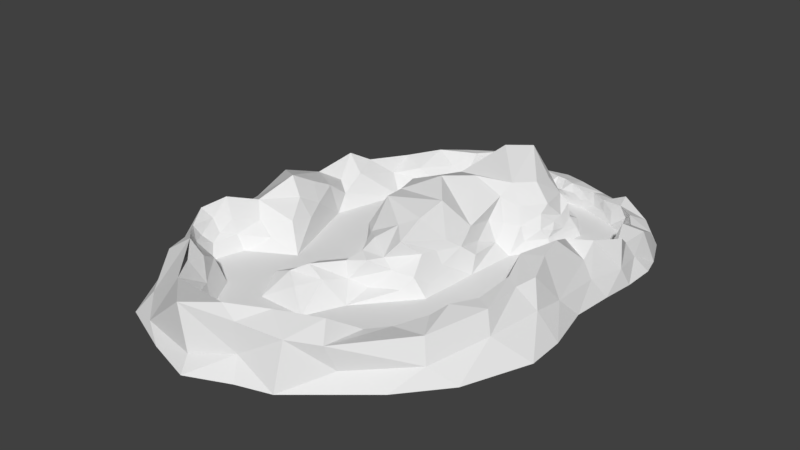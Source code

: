 # Source: boucle.blend  (saved by Blender 2.79.0; exported with 4.5.12 LTS)
import bpy
from mathutils import Matrix  # noqa: F401  (used for matrix-valued properties, if any)

bpy.ops.wm.read_factory_settings(use_empty=True)
scene = bpy.context.scene
scene.name = 'Scene'

# ---- collections
col_collection_1 = bpy.data.collections.new('Collection 1'); scene.collection.children.link(col_collection_1)

# ---- world
world_world = bpy.data.worlds.new('World'); scene.world = world_world
world_world.color = (0.05088, 0.05088, 0.05088)
world_world.use_sun_shadow = False
world_world.sun_shadow_jitter_overblur = 0.0
world_world.cycles.sampling_method = 'MANUAL'

# ---- meshes
me_cube_001 = bpy.data.meshes.new('Cube.001')
me_cube_001.from_pydata([(21.02, 309.7, 5.085), (21.43, 323.0, 5.085), (22.32, 308.5, 5.085), (22.32, 323.0, 5.085), (25.13, 308.8, 5.085), (29.69, 308.4, 5.085), (37.05, 308.4, 5.085), (23.61, 323.8, 5.085), (27.55, 323.5, 5.085), (30.62, 324.2, 5.085), (36.05, 326.5, 5.085), (48.12, 324.4, 5.085), (51.66, 303.5, 5.085), (12.17, 307.7, 5.085), (12.35, 322.3, 5.085), (4.917, 324.7, 5.085), (3.896, 305.4, 5.085), (-14.64, 316.0, 5.085), (-12.73, 298.3, 5.085), (-34.56, 308.6, 5.085), (-57.42, 282.4, 5.085), (-12.26, 283.0, 5.085), (-32.52, 260.2, 5.085), (-76.84, 253.5, 5.085), (-110.7, 215.1, 5.085), (-34.09, 217.8, 5.085), (-75.82, 148.7, 5.085), (-156.6, 167.5, 5.085), (-189.6, 55.79, 5.085), (-140.5, -87.77, 5.085), (104.3, 322.2, 5.085), (166.7, 297.3, 5.085), (213.5, 239.7, 5.085), (216.7, 182.1, 5.085), (178.2, 100.4, 5.085), (167.6, -23.26, 5.085), (148.0, -121.2, 5.085), (93.89, -205.1, 5.085), (63.18, -237.7, 5.085), (-37.32, -279.7, 5.085), (-127.4, -267.4, 5.085), (-161.7, -208.9, 5.085), (-227.3, -177.8, 5.085), (-213.0, -128.8, 5.085), (-88.4, 88.92, 5.085), (-87.03, 5.894, 5.085), (-37.27, -69.58, 5.085), (-76.56, -122.2, 5.085), (-127.1, -147.4, 5.085), (-95.11, -205.4, 5.085), (-16.57, -206.6, 5.085), (11.65, -148.4, 5.085), (84.88, -63.51, 5.085), (93.46, 31.48, 5.085), (102.6, 111.6, 5.085), (139.7, 171.6, 5.085), (149.2, 237.6, 5.085), (101.6, 277.4, 5.085), (143.4, 234.6, 17.52), (132.9, 228.5, 36.24), (128.2, 228.6, 57.27), (114.2, 226.5, 71.23), (136.1, 206.9, 26.05), (129.4, 207.2, 44.9), (129.2, 189.2, 40.94), (132.0, 170.9, 20.72), (134.3, 179.6, 31.78), (124.3, 160.9, 36.35), (98.05, 270.0, 17.69), (93.11, 271.0, 29.04), (85.26, 263.3, 49.49), (82.65, 252.8, 55.92), (97.21, 259.2, 36.26), (104.7, 246.8, 31.1), (105.4, 237.3, 47.44), (134.3, 248.7, 25.61), (125.6, 254.4, 20.62), (115.4, 260.2, 27.84), (45.69, 301.1, 17.25), (50.12, 288.3, 25.09), (43.83, 290.1, 32.94), (39.63, 299.8, 28.36), (33.94, 305.3, 30.98), (53.37, 276.7, 33.46), (59.25, 274.5, 26.79), (60.41, 265.6, 35.16), (36.19, 292.1, 42.61), (44.22, 279.6, 44.44), (67.62, 284.2, 18.96), (33.56, 314.4, 34.01), (37.61, 320.2, 32.23), (56.39, 264.8, 54.4), (70.15, 257.0, 63.61), (34.87, 307.3, 10.26), (33.21, 310.5, 17.21), (32.33, 313.6, 19.53), (40.12, 307.4, 23.95), (37.08, 306.7, 16.29), (27.73, 307.1, 10.58), (27.07, 311.8, 18.3), (26.55, 315.6, 24.2), (30.72, 326.9, 16.47), (32.59, 327.6, 13.53), (30.1, 328.3, 11.2), (36.09, 328.2, 9.264), (29.61, 325.8, 7.753), (27.28, 324.7, 10.14), (26.66, 324.6, 15.0), (25.93, 316.1, 17.46), (32.76, 326.4, 24.97), (42.67, 329.0, 17.79), (51.7, 323.6, 16.41), (45.24, 320.2, 26.05), (61.49, 319.1, 27.25), (95.91, 321.5, 18.35), (111.8, 321.6, 21.19), (82.86, 321.8, 26.32), (74.88, 322.3, 17.89), (98.39, 324.4, 33.07), (75.93, 326.6, 40.17), (58.24, 334.4, 39.93), (43.31, 335.6, 40.04), (161.4, 306.0, 24.04), (140.7, 316.4, 33.32), (134.0, 318.4, 23.46), (146.2, 310.6, 15.92), (123.0, 320.9, 15.53), (118.9, 322.6, 37.96), (26.02, 309.0, 33.0), (214.9, 249.8, 18.0), (211.9, 267.8, 24.58), (220.0, 261.6, 37.16), (204.4, 284.8, 39.73), (191.4, 297.2, 25.16), (176.3, 306.7, 38.22), (190.6, 286.2, 11.21), (202.8, 276.5, 5.757), (228.4, 188.8, 22.98), (220.3, 207.2, 20.84), (224.1, 224.4, 43.18), (217.0, 231.9, 24.7), (181.9, 93.56, 18.63), (189.0, 104.9, 27.66), (183.3, 83.2, 29.42), (218.7, 157.7, 17.86), (231.4, 167.6, 28.81), (217.8, 135.8, 26.16), (204.7, 126.3, 14.54), (199.6, 110.8, 45.23), (227.4, 145.6, 39.76), (221.3, 120.6, 40.14), (245.7, 172.0, 46.27), (227.9, 218.6, 58.7), (83.1, 103.6, 24.8), (109.6, 140.5, 20.79), (82.95, 122.4, 49.44), (102.3, 141.1, 44.98), (67.68, 105.2, 56.64), (118.6, 168.2, 58.55), (122.0, 179.7, 72.57), (96.08, 145.6, 72.04), (88.71, 45.77, 30.37), (74.14, 71.4, 36.85), (77.78, 25.09, 48.73), (71.61, 55.67, 67.36), (67.7, 2.186, 64.9), (77.86, -48.77, 20.15), (68.2, -70.18, 35.77), (59.88, -42.46, 58.24), (74.03, -14.74, 34.67), (80.58, 2.076, 24.53), (64.58, -15.67, 53.85), (58.47, -87.2, 20.09), (18.24, -108.2, 18.46), (37.42, -82.44, 42.39), (-6.554, -122.6, 29.46), (13.6, -106.2, 59.12), (24.53, -82.81, 57.65), (42.62, -68.64, 82.31), (-64.43, -121.8, 32.22), (-24.74, -74.03, 26.06), (-17.66, -89.11, 45.32), (-5.13, -93.74, 63.56), (-54.39, -130.5, 44.52), (-16.9, -115.9, 52.53), (-47.49, -157.7, 54.16), (-71.01, -171.2, 41.33), (-49.89, -185.2, 29.72), (-101.6, -169.7, 28.11), (-23.41, -157.3, 37.25), (-8.379, -64.16, 70.7), (-42.08, -34.48, 23.36), (-35.24, -39.26, 44.74), (-29.45, -46.43, 66.36), (18.31, -43.59, 90.75), (39.49, -21.88, 99.81), (-67.91, -8.148, 52.15), (-72.67, 29.83, 45.63), (-76.5, 72.41, 44.59), (-63.05, 24.74, 76.19), (-39.39, 31.73, 102.3), (-32.58, -6.825, 106.9), (42.47, 24.81, 110.8), (-53.07, 75.42, 99.0), (-53.8, 135.4, 56.35), (-44.59, 108.0, 93.89), (-26.49, 162.3, 88.0), (6.777, 68.46, 124.0), (34.74, 115.5, 116.0), (71.4, 127.9, 88.69), (67.68, 105.2, 56.64), (99.94, 180.8, 101.8), (96.36, 220.1, 94.18), (76.41, 150.1, 104.1), (81.43, 249.5, 83.4), (-28.43, 238.3, 42.57), (-17.12, 257.9, 77.85), (-28.43, 238.3, 42.57), (109.6, 140.5, 20.79), (-4.94, 247.5, 100.2), (16.32, 235.2, 116.8), (22.83, 207.3, 131.7), (55.9, 235.8, 131.0), (20.23, 306.9, 9.877), (20.47, 304.7, 16.11), (14.64, 305.1, 13.32), (13.93, 307.2, 9.842), (5.672, 301.9, 15.36), (9.929, 299.4, 28.42), (-3.718, 289.9, 27.71), (2.719, 285.3, 43.69), (-6.801, 272.4, 42.23), (12.25, 287.6, 57.2), (-11.38, 269.6, 21.63), (-19.34, 265.9, 31.32), (167.6, -23.26, 5.085), (181.8, -5.21, 23.88), (183.6, 26.53, 27.78), (195.5, 24.43, 42.67), (191.7, 53.7, 39.36), (177.3, 56.9, 21.28), (207.5, 92.29, 77.86), (237.5, 129.9, 61.71), (266.1, 147.1, 75.47), (242.4, 110.0, 79.69), (177.4, -46.25, 22.13), (189.7, -44.24, 45.32), (209.6, -48.36, 79.61), (193.1, 2.25, 86.87), (170.0, -108.8, 25.53), (175.2, -129.8, 48.62), (185.2, -143.8, 72.85), (206.0, -108.0, 73.61), (150.5, -145.5, 25.33), (150.5, -171.8, 44.61), (172.4, -167.6, 62.68), (119.4, -212.7, 35.21), (121.8, -235.7, 54.49), (143.4, -204.7, 52.56), (65.86, -260.2, 31.32), (91.68, -254.9, 54.23), (95.49, -274.5, 78.65), (95.49, -274.5, 78.65), (32.64, -296.6, 52.72), (-52.67, -296.2, 21.69), (-17.3, -320.2, 63.21), (-88.62, -312.2, 49.51), (-1.867, -299.0, 22.38), (-127.4, -292.7, 34.04), (-149.7, -303.3, 59.1), (33.52, -305.2, 82.03), (-19.37, -340.3, 87.64), (-151.2, -254.4, 27.47), (-167.2, -271.0, 65.78), (-167.2, -271.0, 65.78), (-171.1, -239.4, 57.8), (-183.7, -211.0, 38.8), (-230.6, -203.3, 45.32), (-204.5, -223.0, 53.05), (-235.1, -168.4, 26.71), (-236.9, -152.3, 36.32), (-223.7, -130.6, 29.91), (-243.5, -181.4, 42.12), (-247.8, -154.2, 58.77), (-248.8, -191.7, 60.9), (-226.4, -215.2, 65.26), (-231.2, -131.3, 54.04), (-191.1, -244.6, 80.52), (-187.0, -96.25, 23.02), (-211.9, -93.51, 43.65), (-168.7, -67.73, 45.31), (-222.7, -83.62, 70.8), (-245.3, -127.2, 84.79), (-259.2, -165.2, 76.3), (-166.4, -30.26, 37.24), (-179.9, 1.945, 46.06), (-194.0, 43.04, 58.0), (-187.0, -32.0, 66.8), (-197.5, 8.625, 76.04), (-204.3, -28.11, 97.07), (-195.2, 78.57, 29.9), (-212.3, 87.36, 46.0), (-233.5, 59.2, 63.87), (-198.2, 118.7, 50.99), (-180.5, 182.1, 33.99), (-206.9, 153.5, 60.79), (-182.4, 220.4, 53.2), (-225.7, 126.5, 76.31), (-121.6, 225.5, 20.17), (-148.5, 212.0, 41.79), (-116.0, 257.1, 41.25), (-143.0, 260.0, 60.78), (-93.42, 294.7, 56.12), (-92.54, 263.2, 22.63), (-64.1, 299.4, 19.63), (-77.75, 306.4, 31.82), (-55.69, 328.3, 33.0), (-16.64, 327.1, 15.85), (-33.5, 335.4, 23.85), (-3.684, 342.5, 30.69), (-25.46, 346.1, 34.18), (-46.39, 346.4, 34.55), (11.39, 333.0, 15.01), (23.63, 334.3, 21.0), (11.74, 346.4, 38.28), (21.39, 326.6, 8.567), (23.63, 326.6, 10.13), (25.74, 326.5, 10.25), (-252.3, 128.6, 56.37), (-252.6, 160.8, 25.0), (-265.6, 94.34, 28.41), (-295.3, 59.42, -9.537e-07), (-242.5, 199.0, -9.537e-07), (-287.8, 137.0, -9.537e-07), (-270.7, 43.43, 39.32), (-268.8, 19.46, 70.96), (-306.2, -6.466, -9.537e-07), (-224.5, 231.4, 29.89), (-179.8, 253.2, 18.41), (-205.2, 242.8, -9.537e-07), (-151.6, 321.8, -9.537e-07), (-137.6, 295.5, 15.75), (-118.6, 299.4, 54.13), (-116.5, 341.0, 6.456), (-68.67, 337.5, 52.31), (-69.81, 369.6, -9.537e-07), (-62.03, 366.9, 21.81), (-27.03, 372.9, 31.88), (-3.98, 379.6, -9.537e-07), (-41.38, 388.0, -9.537e-07), (13.64, 365.8, 23.03), (47.8, 360.3, 34.86), (61.89, 375.4, -9.537e-07), (80.43, 353.0, 34.56), (112.7, 363.5, -9.537e-07), (89.72, 361.4, 8.188), (122.8, 349.8, 26.82), (149.4, 343.8, 25.01), (159.7, 360.8, -9.537e-07), (181.8, 344.6, -9.537e-07), (169.7, 333.7, 42.37), (214.9, 320.6, 20.18), (206.0, 338.8, -9.537e-07), (250.6, 292.9, -9.537e-07), (249.1, 270.2, 30.36), (272.1, 243.6, -9.537e-07), (258.7, 226.9, 52.52), (262.3, 198.4, 24.05), (280.2, 211.3, -9.537e-07), (278.8, 158.9, -9.537e-07), (253.7, 184.2, 49.81), (270.8, 145.2, 29.83), (272.1, 107.8, -9.537e-07), (256.2, 88.1, 32.06), (265.9, 42.67, -9.537e-07), (253.6, 10.26, 33.66), (282.5, -34.38, -9.537e-07), (243.5, 84.88, 59.88), (229.2, 5.629, 94.51), (225.0, 39.85, 102.6), (241.5, -33.45, 83.9), (255.1, -45.92, 43.97), (284.2, -94.4, -9.537e-07), (240.7, -130.1, 40.66), (242.7, -196.2, -9.537e-07), (206.7, -216.5, 25.54), (184.9, -264.6, -9.537e-07), (126.1, -289.3, 21.84), (78.34, -353.3, -9.537e-07), (195.8, -206.3, 61.08), (229.8, -122.0, 73.11), (230.6, -61.65, 77.97), (115.3, -301.0, 59.54), (75.27, -329.4, 65.96), (12.45, -348.7, 28.67), (-53.09, -374.2, 14.9), (25.57, -369.5, -9.537e-07), (-40.22, -398.3, -9.537e-07), (-115.3, -375.9, -9.537e-07), (-78.91, -363.2, 75.81), (5.799, -343.7, 71.08), (-156.2, -351.8, 11.73), (-204.5, -339.0, -9.537e-07), (-208.4, -302.1, 14.86), (-244.7, -272.2, -9.537e-07), (-259.6, -219.4, 22.1), (-281.4, -161.7, -9.537e-07), (-280.8, -109.7, 32.2), (-296.4, -59.92, -9.537e-07), (-274.0, -38.71, 44.64), (-234.3, -249.0, 51.0)], [(34, 35), (35, 36), (35, 52), (53, 35), (54, 154), (155, 157), (55, 154), (65, 154), (67, 154), (156, 154), (153, 157), (157, 162), (157, 164), (157, 210), (22, 215), (215, 216), (215, 217), (154, 218), (35, 235), (260, 261), (261, 262), (272, 273), (273, 274), (242, 371)], [(9, 6, 10), (6, 9, 5), (12, 10, 6), (10, 12, 11), (9, 8, 5), (30, 11, 12), (12, 57, 30), (4, 5, 7), (8, 7, 5), (4, 7, 2), (2, 7, 0), (7, 3, 0), (1, 0, 3), (13, 0, 14), (14, 0, 1), (15, 13, 14), (13, 15, 16), (15, 17, 16), (16, 17, 18), (17, 19, 18), (18, 19, 21), (19, 20, 21), (21, 20, 22), (20, 23, 22), (22, 23, 25), (23, 24, 25), (25, 24, 26), (24, 27, 26), (28, 26, 27), (26, 28, 44), (44, 28, 45), (28, 29, 45), (45, 29, 46), (46, 29, 47), (47, 29, 48), (29, 43, 48), (43, 42, 48), (42, 41, 48), (48, 41, 49), (41, 40, 49), (40, 39, 49), (49, 39, 50), (39, 38, 50), (51, 50, 37), (38, 37, 50), (37, 36, 51), (51, 36, 52), (53, 52, 36, 235, 34), (53, 34, 54), (54, 34, 55), (34, 33, 55), (55, 33, 56), (33, 32, 56), (32, 31, 56), (56, 31, 57), (30, 57, 31), (55, 56, 65), (58, 56, 75), (58, 65, 56), (59, 58, 75), (59, 62, 58), (62, 65, 58), (62, 59, 63), (63, 64, 62), (62, 64, 66), (65, 62, 66), (59, 60, 63), (61, 63, 60), (158, 63, 159), (75, 56, 76), (56, 57, 76), (68, 76, 57), (76, 68, 77), (64, 63, 158), (76, 77, 75), (68, 69, 77), (72, 77, 69), (73, 77, 72), (77, 73, 75), (75, 73, 59), (70, 72, 69), (72, 70, 73), (70, 71, 73), (73, 71, 74), (73, 74, 59), (59, 74, 60), (61, 60, 74), (74, 71, 61), (68, 57, 88), (69, 68, 88), (57, 12, 88), (88, 84, 69), (69, 84, 70), (84, 85, 70), (84, 83, 85), (83, 84, 79), (84, 88, 79), (88, 12, 79), (78, 79, 12), (79, 78, 81), (80, 83, 79), (80, 79, 81), (71, 70, 92), (70, 85, 92), (91, 92, 85), (85, 83, 91), (87, 83, 80), (83, 87, 91), (86, 87, 80), (86, 80, 81), (12, 6, 78), (78, 6, 93), (93, 97, 78), (78, 97, 96), (94, 97, 93), (81, 78, 96), (82, 81, 96), (90, 82, 96), (89, 82, 90), (97, 94, 96), (94, 95, 96), (96, 95, 90), (81, 82, 86), (89, 86, 82), (6, 5, 93), (93, 5, 98), (99, 94, 98), (94, 93, 98), (95, 94, 99), (99, 100, 95), (5, 4, 98), (9, 10, 104), (105, 9, 104), (104, 103, 105), (103, 104, 102), (102, 101, 103), (9, 105, 8), (105, 106, 8), (106, 105, 103), (103, 101, 106), (106, 101, 107), (107, 101, 108), (101, 95, 108), (100, 108, 95), (101, 109, 95), (95, 109, 90), (108, 100, 101), (101, 100, 109), (101, 102, 109), (10, 11, 104), (104, 110, 102), (104, 11, 110), (111, 110, 11), (109, 102, 110), (112, 110, 111), (110, 112, 109), (109, 112, 90), (112, 111, 113), (117, 111, 11), (11, 30, 117), (114, 117, 30), (116, 117, 114), (113, 111, 117), (117, 116, 113), (114, 30, 115), (115, 118, 114), (116, 114, 118), (119, 116, 118), (113, 116, 119), (120, 113, 119), (113, 120, 112), (121, 112, 120), (112, 121, 90), (122, 125, 31), (31, 125, 30), (125, 124, 126), (125, 126, 30), (115, 30, 126), (124, 125, 123), (123, 125, 122), (126, 124, 127), (124, 123, 127), (126, 127, 115), (118, 115, 127), (90, 109, 89), (109, 100, 89), (89, 100, 128), (122, 31, 134), (134, 31, 133), (135, 133, 31), (133, 135, 132), (132, 135, 130), (136, 135, 31), (31, 32, 136), (135, 136, 130), (130, 136, 129), (129, 136, 32), (130, 129, 131), (131, 132, 130), (133, 132, 134), (122, 134, 123), (129, 32, 140), (140, 32, 138), (138, 139, 140), (32, 33, 138), (137, 138, 33), (131, 129, 140), (140, 139, 131), (138, 137, 139), (137, 33, 144), (144, 145, 137), (137, 145, 139), (144, 33, 147), (34, 147, 33), (147, 34, 142), (141, 142, 34), (146, 144, 147), (145, 144, 146), (147, 142, 146), (142, 141, 143), (131, 139, 152), (145, 152, 139), (151, 152, 145), (146, 149, 145), (151, 145, 149), (149, 146, 150), (146, 142, 150), (148, 150, 142), (143, 148, 142), (67, 64, 158), (66, 64, 67), (66, 67, 65), (55, 65, 218), (67, 218, 65), (153, 54, 156), (155, 153, 156), (156, 218, 67), (156, 54, 218), (55, 218, 54), (63, 61, 159), (156, 67, 158), (155, 210, 153), (158, 160, 156), (156, 160, 155), (159, 160, 158), (53, 54, 153), (161, 53, 153), (153, 162, 161), (162, 153, 210), (161, 162, 163), (164, 163, 162), (164, 162, 210), (164, 165, 163), (170, 161, 163), (161, 170, 53), (52, 53, 170), (169, 166, 170), (166, 52, 170), (170, 163, 169), (171, 169, 163), (163, 165, 171), (168, 166, 169), (166, 168, 167), (171, 168, 169), (166, 167, 52), (167, 172, 52), (52, 172, 51), (172, 173, 51), (173, 172, 174), (172, 167, 174), (168, 174, 167), (175, 51, 173), (174, 175, 173), (175, 174, 176), (177, 176, 174), (174, 168, 177), (168, 178, 177), (279, 277, 42), (168, 171, 178), (171, 165, 178), (176, 184, 175), (182, 184, 176), (176, 177, 182), (184, 181, 183), (182, 181, 184), (183, 181, 179), (181, 180, 179), (179, 180, 47), (46, 47, 180), (184, 183, 185), (184, 185, 175), (185, 189, 175), (175, 189, 51), (50, 51, 189), (186, 189, 185), (187, 189, 186), (189, 187, 50), (49, 50, 187), (187, 186, 49), (188, 49, 186), (49, 188, 48), (47, 48, 188), (179, 47, 188), (188, 186, 179), (179, 186, 183), (185, 183, 186), (182, 177, 190), (182, 190, 181), (191, 180, 192), (192, 180, 193), (180, 181, 193), (190, 193, 181), (180, 191, 46), (45, 46, 191), (190, 177, 194), (178, 194, 177), (194, 178, 195), (178, 165, 195), (193, 190, 194), (191, 196, 45), (196, 197, 45), (192, 196, 191), (45, 198, 44), (45, 197, 198), (197, 196, 199), (201, 199, 196), (196, 192, 201), (193, 201, 192), (194, 201, 193), (200, 199, 201), (195, 201, 194), (195, 165, 202), (165, 164, 202), (201, 195, 202), (201, 202, 200), (198, 197, 199), (26, 44, 198), (204, 26, 198), (199, 203, 198), (205, 204, 198), (198, 203, 205), (200, 203, 199), (205, 206, 204), (25, 26, 204), (204, 206, 25), (203, 200, 207), (202, 207, 200), (202, 164, 207), (205, 203, 207), (206, 205, 207), (207, 164, 208), (207, 208, 206), (210, 209, 164), (209, 210, 155), (208, 164, 209), (160, 209, 155), (209, 160, 213), (209, 213, 208), (208, 213, 206), (211, 213, 159), (159, 213, 160), (159, 61, 211), (212, 211, 61), (61, 71, 214), (212, 61, 214), (92, 214, 71), (25, 217, 22), (25, 206, 217), (217, 206, 216), (216, 206, 219), (220, 219, 206), (221, 220, 206), (213, 221, 206), (221, 222, 220), (221, 213, 222), (213, 211, 222), (211, 212, 222), (214, 222, 212), (222, 214, 220), (214, 92, 220), (220, 92, 219), (216, 92, 91), (219, 92, 216), (217, 216, 22), (0, 13, 226), (2, 0, 223), (226, 223, 0), (223, 226, 225), (224, 223, 225), (4, 2, 223), (98, 4, 223), (98, 223, 99), (223, 224, 99), (100, 99, 128), (99, 224, 128), (86, 89, 128), (13, 16, 227), (226, 13, 227), (226, 227, 225), (225, 227, 224), (227, 228, 224), (224, 228, 128), (228, 227, 229), (229, 230, 228), (228, 230, 128), (230, 232, 128), (128, 232, 86), (87, 86, 232), (230, 229, 231), (232, 230, 231), (87, 232, 91), (216, 91, 232), (232, 231, 216), (216, 231, 234), (234, 231, 233), (231, 229, 233), (233, 229, 21), (18, 21, 229), (229, 227, 18), (18, 227, 16), (21, 22, 233), (233, 22, 234), (22, 216, 234), (240, 239, 143), (239, 240, 237), (238, 239, 237), (143, 239, 241), (148, 143, 241), (141, 34, 240), (143, 141, 240), (240, 34, 235), (240, 235, 237), (235, 236, 237), (237, 236, 238), (150, 148, 241), (239, 238, 241), (150, 242, 149), (242, 243, 149), (149, 243, 151), (242, 150, 244), (150, 241, 244), (245, 235, 36), (36, 249, 245), (245, 249, 246), (249, 250, 246), (245, 246, 236), (236, 235, 245), (246, 248, 236), (236, 248, 238), (247, 248, 246), (247, 246, 252), (252, 246, 250), (251, 252, 250), (241, 238, 248), (249, 36, 253), (250, 249, 253), (253, 254, 250), (255, 250, 254), (250, 255, 251), (258, 255, 254), (258, 254, 256), (254, 253, 256), (256, 253, 37), (37, 253, 36), (257, 258, 256), (38, 259, 37), (256, 37, 259), (259, 260, 256), (256, 260, 257), (260, 262, 257), (260, 259, 263), (260, 263, 262), (259, 267, 263), (39, 259, 38), (267, 259, 39), (265, 263, 267), (264, 267, 39), (265, 267, 264), (265, 264, 266), (40, 264, 39), (264, 40, 268), (266, 264, 268), (268, 269, 266), (263, 265, 270), (263, 270, 262), (270, 265, 271), (266, 271, 265), (266, 269, 271), (268, 40, 272), (269, 268, 272), (272, 274, 269), (272, 275, 274), (41, 272, 40), (276, 272, 41), (272, 276, 275), (42, 276, 41), (277, 276, 42), (278, 276, 277), (276, 278, 275), (282, 277, 279), (280, 282, 279), (43, 279, 42), (281, 279, 43), (279, 281, 280), (282, 280, 283), (277, 282, 284), (283, 284, 282), (284, 285, 277), (278, 277, 285), (281, 286, 280), (283, 280, 286), (278, 287, 275), (285, 287, 278), (274, 275, 287), (281, 43, 288), (288, 289, 281), (281, 289, 286), (289, 288, 290), (43, 29, 288), (288, 29, 290), (290, 291, 289), (289, 291, 286), (292, 286, 291), (286, 292, 283), (284, 283, 293), (292, 293, 283), (29, 294, 290), (29, 28, 294), (294, 28, 295), (294, 297, 290), (291, 290, 297), (295, 297, 294), (296, 295, 28), (296, 298, 295), (297, 295, 298), (298, 299, 297), (297, 299, 291), (28, 300, 296), (300, 301, 296), (302, 296, 301), (296, 302, 298), (299, 298, 302), (304, 303, 27), (303, 300, 27), (27, 300, 28), (301, 300, 303), (307, 301, 303), (302, 301, 307), (307, 303, 305), (305, 303, 304), (305, 304, 306), (27, 24, 304), (308, 304, 24), (309, 304, 308), (304, 309, 306), (309, 308, 310), (310, 311, 309), (309, 311, 306), (311, 310, 312), (24, 23, 308), (313, 308, 23), (308, 313, 310), (312, 310, 313), (23, 20, 314), (313, 23, 314), (314, 315, 313), (313, 315, 312), (315, 314, 316), (315, 316, 312), (20, 19, 314), (314, 19, 316), (19, 17, 317), (317, 318, 19), (19, 318, 316), (318, 321, 316), (320, 321, 318), (318, 317, 319), (320, 318, 319), (17, 15, 317), (322, 317, 15), (317, 322, 319), (322, 324, 319), (323, 324, 322), (1, 3, 326), (325, 1, 326), (326, 7, 327), (7, 326, 3), (8, 327, 7), (8, 106, 327), (107, 327, 106), (327, 107, 326), (14, 1, 325), (15, 14, 322), (322, 14, 323), (14, 325, 323), (326, 323, 325), (107, 323, 326), (108, 323, 107), (101, 323, 108), (101, 109, 323), (323, 109, 324), (109, 90, 324), (90, 121, 324), (305, 328, 307), (328, 305, 329), (329, 330, 328), (333, 330, 329), (330, 333, 331), (332, 333, 329), (307, 328, 302), (328, 330, 302), (334, 331, 336), (331, 334, 330), (302, 330, 334), (335, 334, 336), (334, 335, 302), (302, 335, 299), (306, 337, 305), (305, 337, 329), (332, 329, 337), (332, 337, 339), (339, 337, 338), (337, 306, 338), (339, 338, 340), (311, 338, 306), (341, 338, 342), (340, 338, 341), (338, 311, 342), (312, 342, 311), (316, 344, 312), (342, 312, 344), (342, 344, 341), (343, 341, 344), (316, 321, 344), (341, 343, 340), (343, 345, 340), (344, 321, 346), (344, 346, 343), (345, 343, 346), (345, 346, 349), (349, 346, 347), (348, 349, 347), (346, 321, 347), (321, 320, 347), (319, 324, 320), (347, 320, 324), (350, 347, 324), (348, 347, 350), (351, 352, 350), (350, 352, 348), (324, 351, 350), (324, 121, 351), (354, 352, 355), (352, 351, 355), (353, 355, 351), (355, 353, 356), (355, 356, 354), (351, 121, 353), (120, 353, 121), (119, 353, 120), (353, 119, 356), (119, 118, 356), (127, 356, 118), (356, 358, 354), (358, 357, 359), (358, 356, 357), (356, 127, 357), (127, 123, 357), (357, 123, 360), (359, 357, 360), (362, 359, 361), (360, 361, 359), (134, 360, 123), (360, 134, 361), (134, 132, 361), (362, 361, 363), (361, 132, 363), (132, 131, 364), (132, 364, 363), (364, 365, 363), (152, 366, 131), (364, 131, 366), (365, 364, 366), (366, 367, 365), (368, 365, 367), (368, 367, 369), (152, 151, 370), (366, 152, 370), (367, 366, 370), (243, 370, 151), (367, 371, 369), (370, 371, 367), (370, 243, 371), (243, 242, 244), (369, 371, 372), (373, 374, 372), (375, 376, 374), (372, 371, 373), (374, 373, 375), (377, 373, 244), (373, 371, 244), (371, 243, 244), (244, 241, 377), (375, 373, 377), (378, 375, 377), (379, 378, 377), (377, 241, 379), (248, 379, 241), (379, 248, 378), (248, 380, 378), (378, 380, 375), (381, 376, 375), (382, 376, 381), (382, 381, 383), (383, 384, 382), (384, 383, 385), (385, 386, 384), (386, 385, 387), (387, 388, 386), (380, 381, 375), (381, 380, 391), (383, 381, 391), (390, 383, 391), (385, 383, 390), (389, 385, 390), (380, 248, 391), (248, 247, 391), (391, 247, 390), (247, 252, 390), (252, 251, 390), (390, 251, 389), (251, 255, 389), (255, 258, 389), (258, 392, 389), (389, 392, 385), (387, 385, 392), (258, 257, 392), (262, 392, 257), (270, 393, 262), (392, 262, 393), (392, 393, 387), (388, 387, 393), (408, 409, 336), (336, 409, 335), (408, 407, 409), (407, 408, 406), (405, 406, 404), (406, 405, 407), (404, 403, 405), (403, 404, 402), (402, 401, 403), (401, 402, 398), (397, 395, 398), (395, 397, 394), (396, 394, 397), (394, 396, 388), (388, 393, 394), (398, 395, 401), (394, 393, 400), (393, 270, 400), (271, 400, 270), (395, 394, 399), (400, 399, 394), (400, 271, 399), (271, 269, 399), (399, 401, 395), (399, 269, 401), (401, 269, 403), (269, 287, 403), (405, 403, 410), (403, 287, 410), (287, 285, 410), (410, 285, 405), (285, 284, 405), (293, 405, 284), (405, 293, 407), (293, 292, 407), (291, 407, 292), (407, 291, 409), (291, 299, 409), (335, 409, 299)])
me_cube_001.use_remesh_preserve_volume = False
me_cube_001.use_remesh_preserve_attributes = False
me_cube_001.use_mirror_vertex_groups = False
me_cube_001.update()

# ---- objects
ob_cube = bpy.data.objects.new('Cube', me_cube_001)

# ---- transforms, parenting, visibility, modifiers, constraints
ob_cube.location = (-14.72, -205.8, -4.0)
ob_cube.scale = (0.6573, 0.6573, 0.6573)
ob_cube.lineart.crease_threshold = 0.0

# ---- collection membership
col_collection_1.objects.link(ob_cube)

# ---- scene / render settings (as saved in the file)
scene.frame_start = 1; scene.frame_end = 250; scene.frame_set(1)
scene.render.engine = 'BLENDER_EEVEE_NEXT'
scene.render.resolution_percentage = 50
scene.render.dither_intensity = 0.0
scene.cycles.use_denoising = False
scene.cycles.samples = 128
scene.cycles.sampling_pattern = 'TABULATED_SOBOL'
scene.cycles.use_adaptive_sampling = False
scene.cycles.use_light_tree = False
scene.cycles.blur_glossy = 0.0
scene.cycles.sample_clamp_indirect = 0.0
scene.view_settings.view_transform = 'Standard'
bpy.context.view_layer.update()

# ---- added for rendering (the .blend has no active camera and no usable light): camera, sun
cam_auto = bpy.data.cameras.new('AutoCamera')
cam_auto.lens = 50.0
cam_auto.sensor_width = 36.0
cam_auto.clip_end = 10588.9
ob_auto_camera = bpy.data.objects.new('AutoCamera', cam_auto)
scene.collection.objects.link(ob_auto_camera)
ob_auto_camera.location = (581.403, -933.18, 521.957)
ob_auto_camera.rotation_euler = (1.09748, -7.21219e-08, 0.694738)
scene.camera = ob_auto_camera
light_auto_sun = bpy.data.lights.new('AutoSun', 'SUN')
light_auto_sun.energy = 3.0
light_auto_sun.angle = 0.0523599
ob_auto_sun = bpy.data.objects.new('AutoSun', light_auto_sun)
scene.collection.objects.link(ob_auto_sun)
ob_auto_sun.rotation_euler = (0.872665, 0.174533, 0.523599)
bpy.context.view_layer.update()
